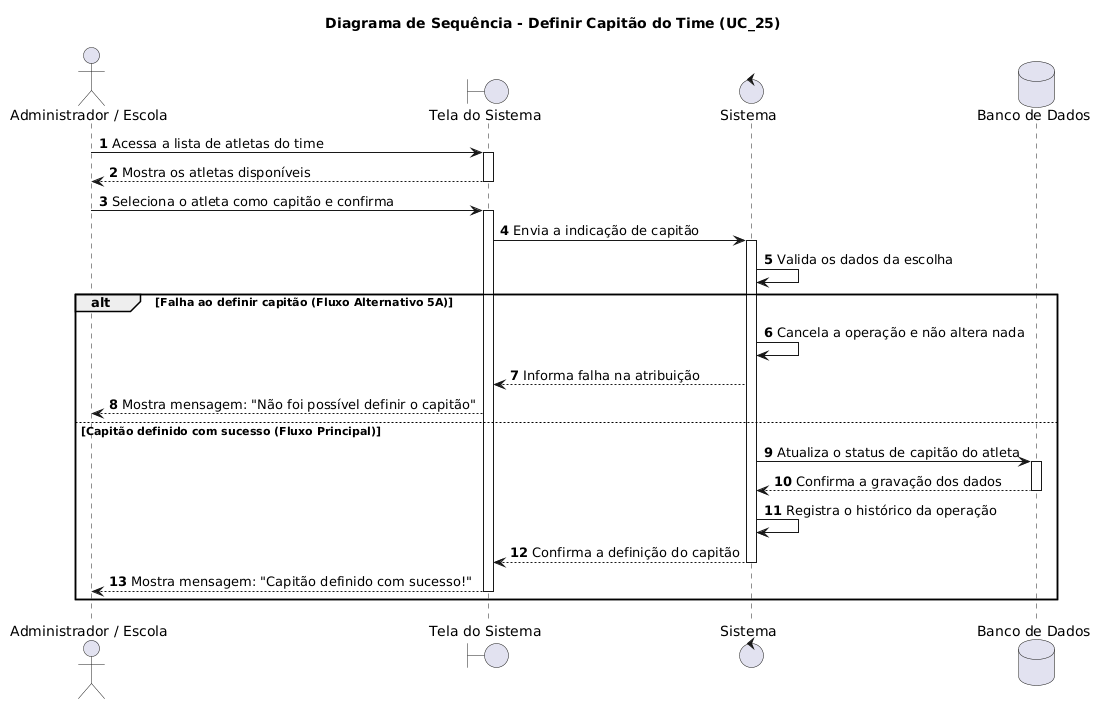

The diagram above was rendered by PlantUML. Its source (embedded in the PNG):
@startuml
autonumber
skinparam responseMessageBelowArrow true

title Diagrama de Sequência - Definir Capitão do Time (UC_25)

actor "Administrador / Escola" as User
boundary "Tela do Sistema" as UI
control "Sistema" as Sistema
database "Banco de Dados" as DB

User -> UI: Acessa a lista de atletas do time
activate UI
UI --> User: Mostra os atletas disponíveis
deactivate UI

User -> UI: Seleciona o atleta como capitão e confirma
activate UI

UI -> Sistema: Envia a indicação de capitão
activate Sistema

Sistema -> Sistema: Valida os dados da escolha

alt Falha ao definir capitão (Fluxo Alternativo 5A)
    Sistema -> Sistema: Cancela a operação e não altera nada
    Sistema --> UI: Informa falha na atribuição
    UI --> User: Mostra mensagem: "Não foi possível definir o capitão"

else Capitão definido com sucesso (Fluxo Principal)
    Sistema -> DB: Atualiza o status de capitão do atleta
    activate DB
    DB --> Sistema: Confirma a gravação dos dados
    deactivate DB
    
    Sistema -> Sistema: Registra o histórico da operação
    
    Sistema --> UI: Confirma a definição do capitão
    deactivate Sistema
    
    UI --> User: Mostra mensagem: "Capitão definido com sucesso!"
    deactivate UI
end
@enduml